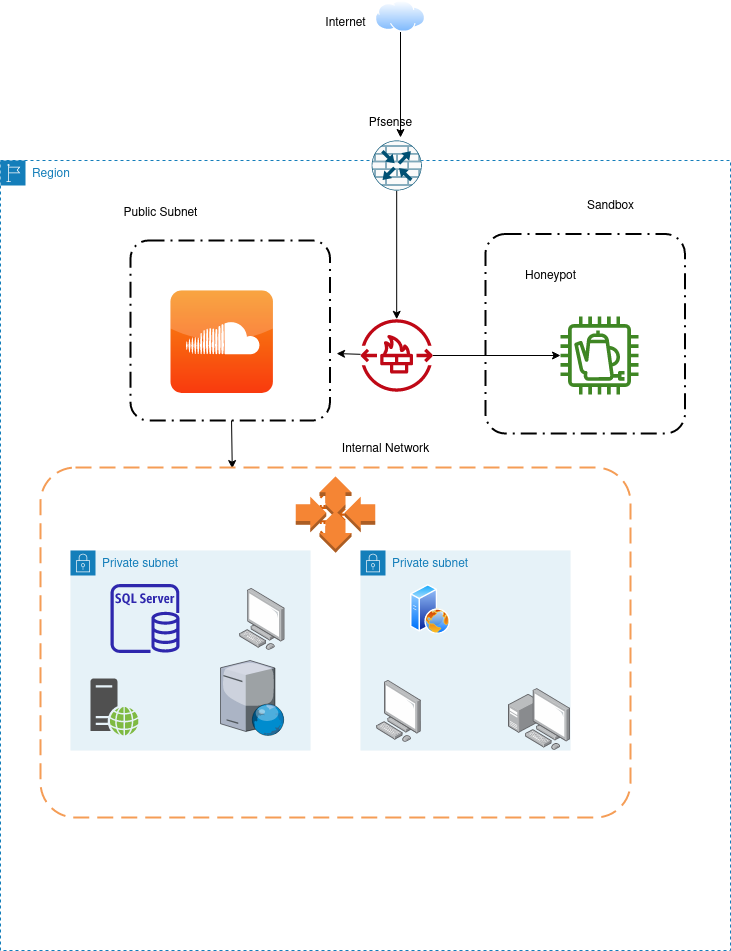

The diagram above was exported from draw.io. Its source (the exported page's mxGraphModel, read from the mxfile embedded in the PNG):
<mxGraphModel dx="730" dy="695" grid="1" gridSize="10" guides="1" tooltips="1" connect="1" arrows="1" fold="1" page="1" pageScale="1" pageWidth="1169" pageHeight="827" math="0" shadow="0">
  <root>
    <mxCell id="0" />
    <mxCell id="1" parent="0" />
    <mxCell id="TtO3NXkLpFxce5xAlI5I-2" value="Region" style="points=[[0,0],[0.25,0],[0.5,0],[0.75,0],[1,0],[1,0.25],[1,0.5],[1,0.75],[1,1],[0.75,1],[0.5,1],[0.25,1],[0,1],[0,0.75],[0,0.5],[0,0.25]];outlineConnect=0;gradientColor=none;html=1;whiteSpace=wrap;fontSize=12;fontStyle=0;container=1;pointerEvents=0;collapsible=0;recursiveResize=0;shape=mxgraph.aws4.group;grIcon=mxgraph.aws4.group_region;strokeColor=#147EBA;fillColor=none;verticalAlign=top;align=left;spacingLeft=30;fontColor=#147EBA;dashed=1;" vertex="1" parent="1">
      <mxGeometry x="100" y="180" width="730" height="790" as="geometry" />
    </mxCell>
    <mxCell id="TtO3NXkLpFxce5xAlI5I-4" value="Private subnet" style="points=[[0,0],[0.25,0],[0.5,0],[0.75,0],[1,0],[1,0.25],[1,0.5],[1,0.75],[1,1],[0.75,1],[0.5,1],[0.25,1],[0,1],[0,0.75],[0,0.5],[0,0.25]];outlineConnect=0;gradientColor=none;html=1;whiteSpace=wrap;fontSize=12;fontStyle=0;container=1;pointerEvents=0;collapsible=0;recursiveResize=0;shape=mxgraph.aws4.group;grIcon=mxgraph.aws4.group_security_group;grStroke=0;strokeColor=#147EBA;fillColor=#E6F2F8;verticalAlign=top;align=left;spacingLeft=30;fontColor=#147EBA;dashed=0;" vertex="1" parent="TtO3NXkLpFxce5xAlI5I-2">
      <mxGeometry x="70" y="390" width="240" height="200" as="geometry" />
    </mxCell>
    <mxCell id="TtO3NXkLpFxce5xAlI5I-9" value="" style="sketch=0;outlineConnect=0;fontColor=#232F3E;gradientColor=none;fillColor=#D45B07;strokeColor=none;dashed=0;verticalLabelPosition=bottom;verticalAlign=top;align=center;html=1;fontSize=12;fontStyle=0;aspect=fixed;pointerEvents=1;shape=mxgraph.aws4.auto_scaling2;" vertex="1" parent="TtO3NXkLpFxce5xAlI5I-2">
      <mxGeometry x="302" y="330" width="48" height="48" as="geometry" />
    </mxCell>
    <mxCell id="TtO3NXkLpFxce5xAlI5I-70" style="edgeStyle=none;rounded=0;orthogonalLoop=1;jettySize=auto;html=1;entryX=0.325;entryY=0.003;entryDx=0;entryDy=0;entryPerimeter=0;" edge="1" parent="TtO3NXkLpFxce5xAlI5I-2" source="TtO3NXkLpFxce5xAlI5I-27" target="TtO3NXkLpFxce5xAlI5I-19">
      <mxGeometry relative="1" as="geometry" />
    </mxCell>
    <mxCell id="TtO3NXkLpFxce5xAlI5I-27" value="" style="rounded=1;arcSize=10;dashed=1;fillColor=none;gradientColor=none;dashPattern=8 3 1 3;strokeWidth=2;" vertex="1" parent="TtO3NXkLpFxce5xAlI5I-2">
      <mxGeometry x="130" y="80" width="199.5" height="180" as="geometry" />
    </mxCell>
    <mxCell id="TtO3NXkLpFxce5xAlI5I-28" value="" style="dashed=0;outlineConnect=0;html=1;align=center;labelPosition=center;verticalLabelPosition=bottom;verticalAlign=top;shape=mxgraph.webicons.soundcloud;fillColor=#F78E11;gradientColor=#F93A0E" vertex="1" parent="TtO3NXkLpFxce5xAlI5I-2">
      <mxGeometry x="170" y="130" width="102.4" height="102.4" as="geometry" />
    </mxCell>
    <mxCell id="TtO3NXkLpFxce5xAlI5I-5" value="Private subnet" style="points=[[0,0],[0.25,0],[0.5,0],[0.75,0],[1,0],[1,0.25],[1,0.5],[1,0.75],[1,1],[0.75,1],[0.5,1],[0.25,1],[0,1],[0,0.75],[0,0.5],[0,0.25]];outlineConnect=0;gradientColor=none;html=1;whiteSpace=wrap;fontSize=12;fontStyle=0;container=1;pointerEvents=0;collapsible=0;recursiveResize=0;shape=mxgraph.aws4.group;grIcon=mxgraph.aws4.group_security_group;grStroke=0;strokeColor=#147EBA;fillColor=#E6F2F8;verticalAlign=top;align=left;spacingLeft=30;fontColor=#147EBA;dashed=0;" vertex="1" parent="TtO3NXkLpFxce5xAlI5I-2">
      <mxGeometry x="360" y="390" width="210" height="200" as="geometry" />
    </mxCell>
    <mxCell id="TtO3NXkLpFxce5xAlI5I-21" value="" style="image;aspect=fixed;perimeter=ellipsePerimeter;html=1;align=center;shadow=0;dashed=0;spacingTop=3;image=img/lib/active_directory/web_server.svg;" vertex="1" parent="TtO3NXkLpFxce5xAlI5I-5">
      <mxGeometry x="50" y="33.5" width="40" height="50" as="geometry" />
    </mxCell>
    <mxCell id="TtO3NXkLpFxce5xAlI5I-24" value="" style="verticalLabelPosition=bottom;sketch=0;aspect=fixed;html=1;verticalAlign=top;strokeColor=none;align=center;outlineConnect=0;shape=mxgraph.citrix.web_server;" vertex="1" parent="TtO3NXkLpFxce5xAlI5I-5">
      <mxGeometry x="-140" y="110" width="63.75" height="75" as="geometry" />
    </mxCell>
    <mxCell id="TtO3NXkLpFxce5xAlI5I-26" value="" style="sketch=0;pointerEvents=1;shadow=0;dashed=0;html=1;strokeColor=none;fillColor=#505050;labelPosition=center;verticalLabelPosition=bottom;verticalAlign=top;outlineConnect=0;align=center;shape=mxgraph.office.servers.web_server_green;" vertex="1" parent="TtO3NXkLpFxce5xAlI5I-5">
      <mxGeometry x="-270" y="128" width="48" height="57" as="geometry" />
    </mxCell>
    <mxCell id="TtO3NXkLpFxce5xAlI5I-20" value="" style="sketch=0;outlineConnect=0;fontColor=#232F3E;gradientColor=none;fillColor=#2E27AD;strokeColor=none;dashed=0;verticalLabelPosition=bottom;verticalAlign=top;align=center;html=1;fontSize=12;fontStyle=0;aspect=fixed;pointerEvents=1;shape=mxgraph.aws4.rds_sql_server_instance;" vertex="1" parent="TtO3NXkLpFxce5xAlI5I-5">
      <mxGeometry x="-250" y="33.5" width="69" height="69" as="geometry" />
    </mxCell>
    <mxCell id="TtO3NXkLpFxce5xAlI5I-71" style="edgeStyle=none;rounded=0;orthogonalLoop=1;jettySize=auto;html=1;entryX=1.033;entryY=0.628;entryDx=0;entryDy=0;entryPerimeter=0;" edge="1" parent="TtO3NXkLpFxce5xAlI5I-2" source="TtO3NXkLpFxce5xAlI5I-32" target="TtO3NXkLpFxce5xAlI5I-27">
      <mxGeometry relative="1" as="geometry" />
    </mxCell>
    <mxCell id="TtO3NXkLpFxce5xAlI5I-32" value="" style="sketch=0;outlineConnect=0;fontColor=#232F3E;gradientColor=none;fillColor=#BF0816;strokeColor=none;dashed=0;verticalLabelPosition=bottom;verticalAlign=top;align=center;html=1;fontSize=12;fontStyle=0;aspect=fixed;pointerEvents=1;shape=mxgraph.aws4.network_firewall_endpoints;" vertex="1" parent="TtO3NXkLpFxce5xAlI5I-2">
      <mxGeometry x="360" y="158.8" width="72.4" height="72.4" as="geometry" />
    </mxCell>
    <mxCell id="TtO3NXkLpFxce5xAlI5I-50" style="edgeStyle=none;rounded=0;orthogonalLoop=1;jettySize=auto;html=1;" edge="1" parent="TtO3NXkLpFxce5xAlI5I-2" source="TtO3NXkLpFxce5xAlI5I-40" target="TtO3NXkLpFxce5xAlI5I-32">
      <mxGeometry relative="1" as="geometry" />
    </mxCell>
    <mxCell id="TtO3NXkLpFxce5xAlI5I-40" value="" style="sketch=0;points=[[0.5,0,0],[1,0.5,0],[0.5,1,0],[0,0.5,0],[0.145,0.145,0],[0.8555,0.145,0],[0.855,0.8555,0],[0.145,0.855,0]];verticalLabelPosition=bottom;html=1;verticalAlign=top;aspect=fixed;align=center;pointerEvents=1;shape=mxgraph.cisco19.rect;prIcon=router_with_firewall;fillColor=#FAFAFA;strokeColor=#005073;" vertex="1" parent="TtO3NXkLpFxce5xAlI5I-2">
      <mxGeometry x="371.2" y="-20" width="50" height="50" as="geometry" />
    </mxCell>
    <mxCell id="TtO3NXkLpFxce5xAlI5I-19" value="" style="rounded=1;arcSize=10;dashed=1;strokeColor=#F59D56;fillColor=none;gradientColor=none;dashPattern=8 4;strokeWidth=2;" vertex="1" parent="TtO3NXkLpFxce5xAlI5I-2">
      <mxGeometry x="40" y="307" width="590" height="350" as="geometry" />
    </mxCell>
    <mxCell id="TtO3NXkLpFxce5xAlI5I-46" value="" style="outlineConnect=0;dashed=0;verticalLabelPosition=bottom;verticalAlign=top;align=center;html=1;shape=mxgraph.aws3.auto_scaling;fillColor=#F58534;gradientColor=none;" vertex="1" parent="TtO3NXkLpFxce5xAlI5I-2">
      <mxGeometry x="295.25" y="315.75" width="79.5" height="76.5" as="geometry" />
    </mxCell>
    <mxCell id="TtO3NXkLpFxce5xAlI5I-47" value="" style="image;points=[];aspect=fixed;html=1;align=center;shadow=0;dashed=0;image=img/lib/allied_telesis/computer_and_terminals/Personal_Computer_with_Server.svg;" vertex="1" parent="TtO3NXkLpFxce5xAlI5I-2">
      <mxGeometry x="507.6" y="527.6" width="62.400000000000006" height="62.400000000000006" as="geometry" />
    </mxCell>
    <mxCell id="TtO3NXkLpFxce5xAlI5I-48" value="" style="image;points=[];aspect=fixed;html=1;align=center;shadow=0;dashed=0;image=img/lib/allied_telesis/computer_and_terminals/Personal_Computer.svg;" vertex="1" parent="TtO3NXkLpFxce5xAlI5I-2">
      <mxGeometry x="375.6" y="520" width="45.6" height="61.800000000000004" as="geometry" />
    </mxCell>
    <mxCell id="TtO3NXkLpFxce5xAlI5I-49" value="" style="image;points=[];aspect=fixed;html=1;align=center;shadow=0;dashed=0;image=img/lib/allied_telesis/computer_and_terminals/Personal_Computer.svg;" vertex="1" parent="TtO3NXkLpFxce5xAlI5I-2">
      <mxGeometry x="239" y="428" width="45.6" height="61.800000000000004" as="geometry" />
    </mxCell>
    <mxCell id="TtO3NXkLpFxce5xAlI5I-60" value="" style="sketch=0;outlineConnect=0;fontColor=#232F3E;gradientColor=none;fillColor=#3F8624;strokeColor=none;dashed=0;verticalLabelPosition=bottom;verticalAlign=top;align=center;html=1;fontSize=12;fontStyle=0;aspect=fixed;pointerEvents=1;shape=mxgraph.aws4.coffee_pot;" vertex="1" parent="TtO3NXkLpFxce5xAlI5I-2">
      <mxGeometry x="560" y="156" width="78" height="78" as="geometry" />
    </mxCell>
    <mxCell id="TtO3NXkLpFxce5xAlI5I-43" style="edgeStyle=none;rounded=0;orthogonalLoop=1;jettySize=auto;html=1;" edge="1" parent="TtO3NXkLpFxce5xAlI5I-2" source="TtO3NXkLpFxce5xAlI5I-32" target="TtO3NXkLpFxce5xAlI5I-60">
      <mxGeometry relative="1" as="geometry">
        <mxPoint x="590" y="196" as="targetPoint" />
      </mxGeometry>
    </mxCell>
    <mxCell id="TtO3NXkLpFxce5xAlI5I-67" value="&lt;div&gt;Public Subnet&lt;/div&gt;&lt;div&gt;&lt;br&gt;&lt;/div&gt;" style="text;html=1;align=center;verticalAlign=middle;resizable=0;points=[];autosize=1;strokeColor=none;fillColor=none;" vertex="1" parent="TtO3NXkLpFxce5xAlI5I-2">
      <mxGeometry x="110" y="40" width="100" height="40" as="geometry" />
    </mxCell>
    <mxCell id="TtO3NXkLpFxce5xAlI5I-54" value="&lt;div&gt;Internal Network&lt;/div&gt;&lt;div&gt;&lt;br&gt;&lt;/div&gt;" style="text;html=1;align=center;verticalAlign=middle;resizable=0;points=[];autosize=1;strokeColor=none;fillColor=none;" vertex="1" parent="TtO3NXkLpFxce5xAlI5I-2">
      <mxGeometry x="329.5" y="275.75" width="110" height="40" as="geometry" />
    </mxCell>
    <mxCell id="TtO3NXkLpFxce5xAlI5I-51" value="Pfsense" style="text;html=1;align=center;verticalAlign=middle;resizable=0;points=[];autosize=1;strokeColor=none;fillColor=none;" vertex="1" parent="1">
      <mxGeometry x="455" y="128" width="70" height="30" as="geometry" />
    </mxCell>
    <mxCell id="TtO3NXkLpFxce5xAlI5I-53" value="&lt;div&gt;Honeypot&lt;/div&gt;&lt;div&gt;&lt;br&gt;&lt;/div&gt;" style="text;html=1;align=center;verticalAlign=middle;resizable=0;points=[];autosize=1;strokeColor=none;fillColor=none;" vertex="1" parent="1">
      <mxGeometry x="615" y="283" width="70" height="40" as="geometry" />
    </mxCell>
    <mxCell id="TtO3NXkLpFxce5xAlI5I-65" style="rounded=0;orthogonalLoop=1;jettySize=auto;html=1;entryX=0.643;entryY=0.967;entryDx=0;entryDy=0;entryPerimeter=0;" edge="1" parent="1" source="TtO3NXkLpFxce5xAlI5I-56" target="TtO3NXkLpFxce5xAlI5I-51">
      <mxGeometry relative="1" as="geometry" />
    </mxCell>
    <mxCell id="TtO3NXkLpFxce5xAlI5I-56" value="" style="image;aspect=fixed;perimeter=ellipsePerimeter;html=1;align=center;shadow=0;dashed=0;spacingTop=3;image=img/lib/active_directory/internet_cloud.svg;" vertex="1" parent="1">
      <mxGeometry x="475" y="20" width="50" height="31.5" as="geometry" />
    </mxCell>
    <mxCell id="TtO3NXkLpFxce5xAlI5I-58" value="&lt;div&gt;Internet&lt;/div&gt;&lt;div&gt;&lt;br&gt;&lt;/div&gt;" style="text;html=1;align=center;verticalAlign=middle;resizable=0;points=[];autosize=1;strokeColor=none;fillColor=none;" vertex="1" parent="1">
      <mxGeometry x="415" y="30" width="60" height="40" as="geometry" />
    </mxCell>
    <mxCell id="TtO3NXkLpFxce5xAlI5I-66" value="" style="rounded=1;arcSize=10;dashed=1;fillColor=none;gradientColor=none;dashPattern=8 3 1 3;strokeWidth=2;" vertex="1" parent="1">
      <mxGeometry x="585" y="253.5" width="199.5" height="199.5" as="geometry" />
    </mxCell>
    <mxCell id="TtO3NXkLpFxce5xAlI5I-68" value="&lt;div&gt;Sandbox&lt;/div&gt;&lt;div&gt;&lt;br&gt;&lt;/div&gt;" style="text;html=1;align=center;verticalAlign=middle;resizable=0;points=[];autosize=1;strokeColor=none;fillColor=none;" vertex="1" parent="1">
      <mxGeometry x="675" y="213" width="70" height="40" as="geometry" />
    </mxCell>
  </root>
</mxGraphModel>